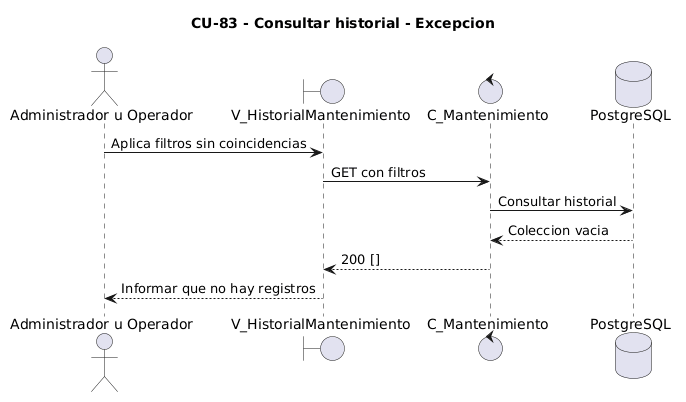

The diagram above was rendered by PlantUML. Its source (embedded in the PNG):
@startuml
title CU-83 - Consultar historial - Excepcion
actor Usuario as "Administrador u Operador"
boundary V_HistorialMantenimiento as Vista
control C_Mantenimiento as Controlador
database PostgreSQL as DB
Usuario -> Vista: Aplica filtros sin coincidencias
Vista -> Controlador: GET con filtros
Controlador -> DB: Consultar historial
DB --> Controlador: Coleccion vacia
Controlador --> Vista: 200 []
Vista --> Usuario: Informar que no hay registros
@enduml